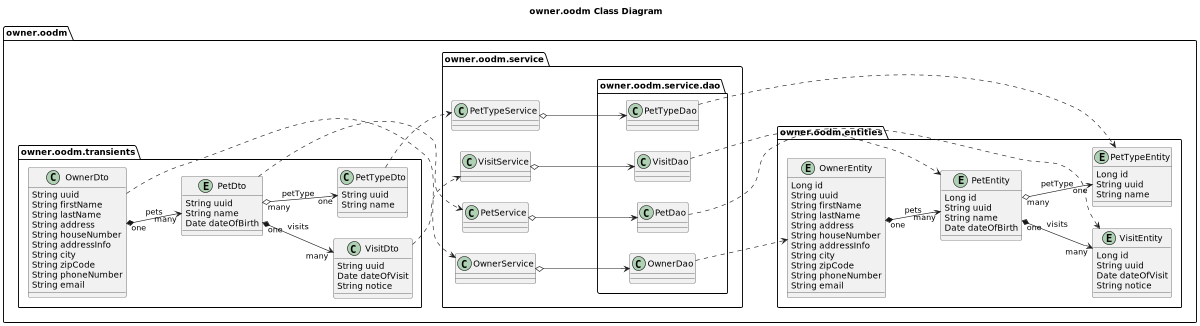

The diagram above was rendered by PlantUML. Its source (embedded in the PNG):
@startuml
'https://plantuml.com/class-diagram

title owner.oodm Class Diagram

left to right direction
' top to bottom direction

scale 1200 width

package owner.oodm {

    package owner.oodm.entities {

        entity OwnerEntity {
            Long id
            String uuid
            String firstName
            String lastName
            String address
            String houseNumber
            String addressInfo
            String city
            String zipCode
            String phoneNumber
            String email
        }

        entity PetEntity {
            Long id
            String uuid
            String name
            Date dateOfBirth
        }

        entity VisitEntity {
            Long id
            String uuid
            Date dateOfVisit
            String notice
        }

        entity PetTypeEntity {
            Long id
            String uuid
            String name
        }

        OwnerEntity "one"  *--> "many"  PetEntity: pets
        PetEntity "one" *--> "many" VisitEntity: visits
        PetEntity "many"  o-->  "one" PetTypeEntity: petType

    }

    package owner.oodm.service {

        class OwnerService {
        }

        class PetService {
        }

        class VisitService {
        }

        class PetTypeService {
        }

        package owner.oodm.service.dao {

            class OwnerDao {
            }

            class PetDao {
            }

            class VisitDao {
            }

            class PetTypeDao {
            }

            OwnerDao ..> OwnerEntity
            PetDao ..> PetEntity
            PetTypeDao ..> PetTypeEntity
            VisitDao ..> VisitEntity
        }

        OwnerService o--> OwnerDao
        PetService o--> PetDao
        PetTypeService o--> PetTypeDao
        VisitService o--> VisitDao
    }

    package owner.oodm.transients {

        class OwnerDto {
            String uuid
            String firstName
            String lastName
            String address
            String houseNumber
            String addressInfo
            String city
            String zipCode
            String phoneNumber
            String email
        }

        entity PetDto {
            String uuid
            String name
            Date dateOfBirth
        }

        class PetTypeDto {
            String uuid
            String name
        }

        class VisitDto {
            String uuid
            Date dateOfVisit
            String notice
        }

        OwnerDto "one"  *--> "many"  PetDto: pets
        PetDto "one" *--> "many" VisitDto: visits
        PetDto "many"  o-->  "one" PetTypeDto: petType

        OwnerDto ..> OwnerService
        PetDto ..> PetService
        VisitDto ..> VisitService
        PetTypeDto  ..> PetTypeService
    }
}

@enduml